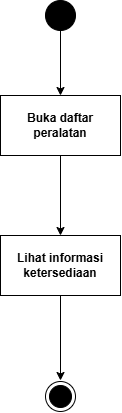

The diagram above was exported from draw.io. Its source (the exported page's mxGraphModel, read from the mxfile embedded in the PNG):
<mxGraphModel dx="852" dy="468" grid="1" gridSize="10" guides="1" tooltips="1" connect="1" arrows="1" fold="1" page="1" pageScale="1" pageWidth="850" pageHeight="1100" math="0" shadow="0">
  <root>
    <mxCell id="0" />
    <mxCell id="1" parent="0" />
    <mxCell id="th0nsPJZVRQtehaFa4gS-5" edge="1" parent="1" source="th0nsPJZVRQtehaFa4gS-1" style="edgeStyle=orthogonalEdgeStyle;rounded=0;orthogonalLoop=1;jettySize=auto;html=1;" target="th0nsPJZVRQtehaFa4gS-4" value="">
      <mxGeometry relative="1" as="geometry" />
    </mxCell>
    <mxCell id="th0nsPJZVRQtehaFa4gS-1" parent="1" style="ellipse;fillColor=strokeColor;html=1;" value="" vertex="1">
      <mxGeometry height="30" width="30" x="400" y="80" as="geometry" />
    </mxCell>
    <mxCell id="th0nsPJZVRQtehaFa4gS-7" edge="1" parent="1" source="th0nsPJZVRQtehaFa4gS-4" style="edgeStyle=orthogonalEdgeStyle;rounded=0;orthogonalLoop=1;jettySize=auto;html=1;" target="th0nsPJZVRQtehaFa4gS-6" value="">
      <mxGeometry relative="1" as="geometry" />
    </mxCell>
    <mxCell id="th0nsPJZVRQtehaFa4gS-4" parent="1" style="whiteSpace=wrap;html=1;" value="&lt;b&gt;Buka daftar peralatan&lt;/b&gt;" vertex="1">
      <mxGeometry height="60" width="120" x="355" y="175" as="geometry" />
    </mxCell>
    <mxCell id="th0nsPJZVRQtehaFa4gS-9" edge="1" parent="1" source="th0nsPJZVRQtehaFa4gS-6" style="edgeStyle=orthogonalEdgeStyle;rounded=0;orthogonalLoop=1;jettySize=auto;html=1;" value="">
      <mxGeometry relative="1" as="geometry">
        <mxPoint x="415" y="460" as="targetPoint" />
      </mxGeometry>
    </mxCell>
    <mxCell id="th0nsPJZVRQtehaFa4gS-6" parent="1" style="whiteSpace=wrap;html=1;" value="&lt;b&gt;Lihat informasi ketersediaan&lt;/b&gt;" vertex="1">
      <mxGeometry height="60" width="120" x="355" y="315" as="geometry" />
    </mxCell>
    <mxCell id="th0nsPJZVRQtehaFa4gS-10" parent="1" style="ellipse;html=1;shape=endState;fillColor=strokeColor;" value="" vertex="1">
      <mxGeometry height="30" width="30" x="400" y="461" as="geometry" />
    </mxCell>
  </root>
</mxGraphModel>